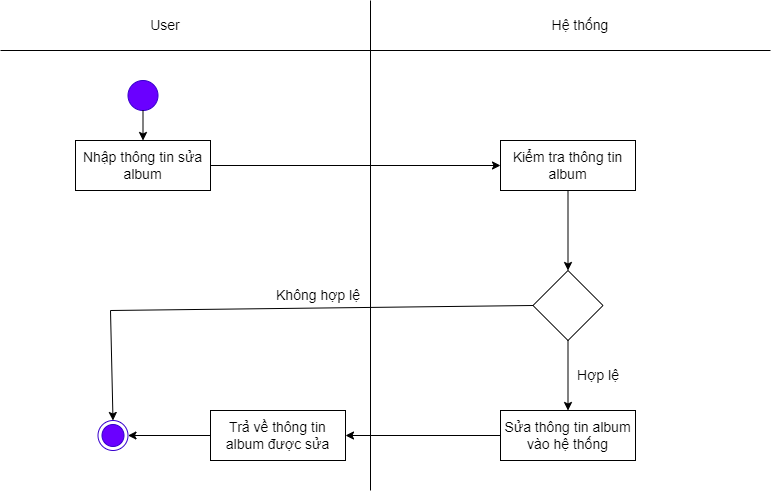

The diagram above was exported from draw.io. Its source (the exported page's mxGraphModel, read from the mxfile embedded in the PNG):
<mxGraphModel dx="870" dy="426" grid="1" gridSize="10" guides="1" tooltips="1" connect="1" arrows="1" fold="1" page="1" pageScale="1" pageWidth="827" pageHeight="1169" math="0" shadow="0">
  <root>
    <mxCell id="0" />
    <mxCell id="1" parent="0" />
    <mxCell id="y8qt5d6v3AIyyKx-oJtz-55" value="" style="endArrow=none;html=1;rounded=0;fontSize=14;" parent="1" edge="1">
      <mxGeometry width="50" height="50" relative="1" as="geometry">
        <mxPoint x="400" y="520" as="sourcePoint" />
        <mxPoint x="400" y="30" as="targetPoint" />
      </mxGeometry>
    </mxCell>
    <mxCell id="y8qt5d6v3AIyyKx-oJtz-56" value="Hệ thống" style="text;html=1;strokeColor=none;fillColor=none;align=center;verticalAlign=middle;whiteSpace=wrap;rounded=0;fontSize=14;" parent="1" vertex="1">
      <mxGeometry x="580" y="40" width="60" height="30" as="geometry" />
    </mxCell>
    <mxCell id="y8qt5d6v3AIyyKx-oJtz-57" value="User" style="text;html=1;strokeColor=none;fillColor=none;align=center;verticalAlign=middle;whiteSpace=wrap;rounded=0;fontSize=14;" parent="1" vertex="1">
      <mxGeometry x="130" y="40" width="130" height="30" as="geometry" />
    </mxCell>
    <mxCell id="y8qt5d6v3AIyyKx-oJtz-58" value="" style="ellipse;html=1;shape=endState;fillColor=#6a00ff;strokeColor=#3700CC;fontColor=#ffffff;fontSize=14;" parent="1" vertex="1">
      <mxGeometry x="127.5" y="450" width="30" height="30" as="geometry" />
    </mxCell>
    <mxCell id="y8qt5d6v3AIyyKx-oJtz-59" value="" style="ellipse;whiteSpace=wrap;html=1;aspect=fixed;fillColor=#6a00ff;fontColor=#ffffff;strokeColor=#3700CC;fontSize=14;" parent="1" vertex="1">
      <mxGeometry x="157.5" y="110" width="30" height="30" as="geometry" />
    </mxCell>
    <mxCell id="y8qt5d6v3AIyyKx-oJtz-60" value="Nhập thông tin sửa album" style="rounded=0;whiteSpace=wrap;html=1;fontSize=14;" parent="1" vertex="1">
      <mxGeometry x="105" y="170" width="135" height="50" as="geometry" />
    </mxCell>
    <mxCell id="y8qt5d6v3AIyyKx-oJtz-61" value="Kiểm tra thông tin album" style="rounded=0;whiteSpace=wrap;html=1;fillColor=#e3c800;fontColor=#000000;strokeColor=#B09500;fontSize=14;" parent="1" vertex="1">
      <mxGeometry x="530" y="170" width="135" height="50" as="geometry" />
    </mxCell>
    <mxCell id="y8qt5d6v3AIyyKx-oJtz-62" value="" style="rhombus;whiteSpace=wrap;html=1;fontSize=14;" parent="1" vertex="1">
      <mxGeometry x="562.5" y="300" width="70" height="70" as="geometry" />
    </mxCell>
    <mxCell id="y8qt5d6v3AIyyKx-oJtz-63" value="" style="endArrow=classic;html=1;rounded=0;exitX=0.5;exitY=1;exitDx=0;exitDy=0;entryX=0.5;entryY=0;entryDx=0;entryDy=0;fontSize=14;" parent="1" source="y8qt5d6v3AIyyKx-oJtz-61" target="y8qt5d6v3AIyyKx-oJtz-62" edge="1">
      <mxGeometry width="50" height="50" relative="1" as="geometry">
        <mxPoint x="390" y="310" as="sourcePoint" />
        <mxPoint x="440" y="260" as="targetPoint" />
      </mxGeometry>
    </mxCell>
    <mxCell id="y8qt5d6v3AIyyKx-oJtz-64" value="" style="endArrow=classic;html=1;rounded=0;exitX=0;exitY=0.5;exitDx=0;exitDy=0;entryX=1;entryY=0.5;entryDx=0;entryDy=0;fontSize=14;" parent="1" source="y8qt5d6v3AIyyKx-oJtz-73" target="y8qt5d6v3AIyyKx-oJtz-58" edge="1">
      <mxGeometry width="50" height="50" relative="1" as="geometry">
        <mxPoint x="390" y="310" as="sourcePoint" />
        <mxPoint x="240" y="345" as="targetPoint" />
      </mxGeometry>
    </mxCell>
    <mxCell id="y8qt5d6v3AIyyKx-oJtz-65" value="Không hợp lệ" style="text;html=1;strokeColor=none;fillColor=none;align=center;verticalAlign=middle;whiteSpace=wrap;rounded=0;fontSize=14;" parent="1" vertex="1">
      <mxGeometry x="300" y="300" width="96" height="50" as="geometry" />
    </mxCell>
    <mxCell id="y8qt5d6v3AIyyKx-oJtz-66" value="" style="endArrow=classic;html=1;rounded=0;exitX=0.5;exitY=1;exitDx=0;exitDy=0;entryX=0.5;entryY=0;entryDx=0;entryDy=0;fontSize=14;" parent="1" source="y8qt5d6v3AIyyKx-oJtz-59" target="y8qt5d6v3AIyyKx-oJtz-60" edge="1">
      <mxGeometry width="50" height="50" relative="1" as="geometry">
        <mxPoint x="390" y="310" as="sourcePoint" />
        <mxPoint x="440" y="260" as="targetPoint" />
      </mxGeometry>
    </mxCell>
    <mxCell id="y8qt5d6v3AIyyKx-oJtz-67" value="" style="endArrow=none;html=1;rounded=0;fontSize=14;" parent="1" edge="1">
      <mxGeometry width="50" height="50" relative="1" as="geometry">
        <mxPoint x="30" y="80" as="sourcePoint" />
        <mxPoint x="800" y="80" as="targetPoint" />
      </mxGeometry>
    </mxCell>
    <mxCell id="y8qt5d6v3AIyyKx-oJtz-68" value="" style="endArrow=classic;html=1;rounded=0;exitX=1;exitY=0.5;exitDx=0;exitDy=0;entryX=0;entryY=0.5;entryDx=0;entryDy=0;fontSize=14;" parent="1" source="y8qt5d6v3AIyyKx-oJtz-60" target="y8qt5d6v3AIyyKx-oJtz-61" edge="1">
      <mxGeometry width="50" height="50" relative="1" as="geometry">
        <mxPoint x="390" y="320" as="sourcePoint" />
        <mxPoint x="440" y="270" as="targetPoint" />
      </mxGeometry>
    </mxCell>
    <mxCell id="y8qt5d6v3AIyyKx-oJtz-69" value="" style="endArrow=classic;html=1;rounded=0;exitX=0.5;exitY=1;exitDx=0;exitDy=0;entryX=0.5;entryY=0;entryDx=0;entryDy=0;fontSize=14;" parent="1" source="y8qt5d6v3AIyyKx-oJtz-62" target="y8qt5d6v3AIyyKx-oJtz-71" edge="1">
      <mxGeometry width="50" height="50" relative="1" as="geometry">
        <mxPoint x="390" y="320" as="sourcePoint" />
        <mxPoint x="440" y="270" as="targetPoint" />
      </mxGeometry>
    </mxCell>
    <mxCell id="y8qt5d6v3AIyyKx-oJtz-70" value="Hợp lệ" style="text;html=1;strokeColor=none;fillColor=none;align=center;verticalAlign=middle;whiteSpace=wrap;rounded=0;fontSize=14;" parent="1" vertex="1">
      <mxGeometry x="580" y="380" width="96" height="50" as="geometry" />
    </mxCell>
    <mxCell id="y8qt5d6v3AIyyKx-oJtz-71" value="Sửa thông tin album vào hệ thống" style="rounded=0;whiteSpace=wrap;html=1;fontSize=14;" parent="1" vertex="1">
      <mxGeometry x="530" y="440" width="135" height="50" as="geometry" />
    </mxCell>
    <mxCell id="y8qt5d6v3AIyyKx-oJtz-72" value="" style="endArrow=classic;html=1;rounded=0;exitX=0;exitY=0.5;exitDx=0;exitDy=0;entryX=1;entryY=0.5;entryDx=0;entryDy=0;fontSize=14;" parent="1" source="y8qt5d6v3AIyyKx-oJtz-71" target="y8qt5d6v3AIyyKx-oJtz-73" edge="1">
      <mxGeometry width="50" height="50" relative="1" as="geometry">
        <mxPoint x="390" y="350" as="sourcePoint" />
        <mxPoint x="350" y="460" as="targetPoint" />
      </mxGeometry>
    </mxCell>
    <mxCell id="y8qt5d6v3AIyyKx-oJtz-73" value="Trả về thông tin album được sửa" style="rounded=0;whiteSpace=wrap;html=1;fontSize=14;" parent="1" vertex="1">
      <mxGeometry x="240" y="440" width="135" height="50" as="geometry" />
    </mxCell>
    <mxCell id="y8qt5d6v3AIyyKx-oJtz-74" value="" style="endArrow=none;html=1;rounded=0;entryX=0;entryY=0.5;entryDx=0;entryDy=0;fontSize=14;" parent="1" target="y8qt5d6v3AIyyKx-oJtz-62" edge="1">
      <mxGeometry width="50" height="50" relative="1" as="geometry">
        <mxPoint x="140" y="340" as="sourcePoint" />
        <mxPoint x="440" y="420" as="targetPoint" />
      </mxGeometry>
    </mxCell>
    <mxCell id="y8qt5d6v3AIyyKx-oJtz-75" value="" style="endArrow=classic;html=1;rounded=0;entryX=0.5;entryY=0;entryDx=0;entryDy=0;fontSize=14;" parent="1" target="y8qt5d6v3AIyyKx-oJtz-58" edge="1">
      <mxGeometry width="50" height="50" relative="1" as="geometry">
        <mxPoint x="140" y="340" as="sourcePoint" />
        <mxPoint x="440" y="420" as="targetPoint" />
      </mxGeometry>
    </mxCell>
    <mxCell id="aq0kwmZB2-tNyzr3wSZd-1" value="Kiểm tra thông tin album" style="rounded=0;whiteSpace=wrap;html=1;fontSize=14;" vertex="1" parent="1">
      <mxGeometry x="530" y="170" width="135" height="50" as="geometry" />
    </mxCell>
  </root>
</mxGraphModel>